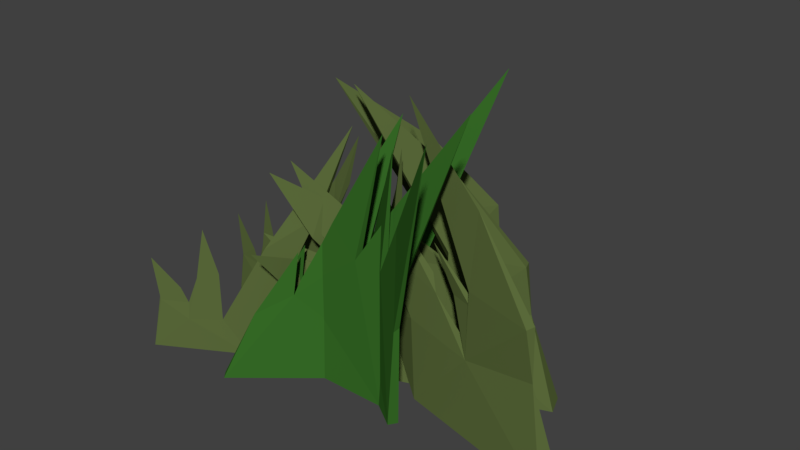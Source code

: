 # Source: Grass.blend  (saved by Blender 2.78.0; exported with 4.5.12 LTS)
import bpy
from mathutils import Matrix  # noqa: F401  (used for matrix-valued properties, if any)

bpy.ops.wm.read_factory_settings(use_empty=True)
scene = bpy.context.scene
scene.name = 'Scene'

# ---- collections
col_collection_1 = bpy.data.collections.new('Collection 1'); scene.collection.children.link(col_collection_1)

# ---- materials (node trees are filled in below, after node groups)
mat_material_004 = bpy.data.materials.new('Material.004')
mat_material_004.alpha_threshold = 0.0
mat_material_004.use_transparent_shadow = False
mat_material_004.diffuse_color = (0.1137, 0.159, 0.0472, 1.0)
mat_material_004.roughness = 0.5
mat_material_001 = bpy.data.materials.new('Material.001')
mat_material_001.alpha_threshold = 0.0
mat_material_001.use_transparent_shadow = False
mat_material_001.diffuse_color = (0.03955, 0.159, 0.02122, 1.0)
mat_material_001.roughness = 0.5

# ---- material node trees

# ---- world
world_world = bpy.data.worlds.new('World'); scene.world = world_world
world_world.color = (0.05088, 0.05088, 0.05088)
world_world.use_sun_shadow = False
world_world.sun_shadow_jitter_overblur = 0.0
world_world.cycles.sampling_method = 'MANUAL'

# ---- meshes
me_cube_008 = bpy.data.meshes.new('Cube.008')
me_cube_008.from_pydata([(-2.073, 0.6055, -0.008403), (-1.999, 0.5931, 1.175), (-1.926, 0.585, 0.7691), (-1.686, 0.5409, 0.8113), (-1.607, 0.5325, 0.6202), (-1.622, 0.5226, 0.3983), (-1.938, 0.5777, 0.6321), (-1.217, 0.4622, 0.4347), (-1.368, 0.4878, 1.585), (-1.22, 0.4636, 1.033), (-1.414, 0.4995, 1.129), (-1.484, 0.5017, 0.9528), (-0.9198, 0.4286, -0.01051), (-0.9223, 0.4065, -0.01064), (0.3363, 0.2419, 2.93), (0.1302, 0.3085, 2.304), (-0.05978, 0.2975, 2.319), (-0.2238, 0.2897, 1.526), (-0.6621, 0.3244, 1.435), (-0.0719, 0.2535, 1.856)], [], [(1, 6, 3), (2, 1, 3), (1, 2, 6), (2, 3, 4), (3, 6, 4), (5, 0, 13), (13, 7, 5), (10, 8, 9), (11, 10, 4), (7, 4, 9), (19, 14, 16), (4, 12, 0, 2), (19, 16, 18), (12, 13, 0), (5, 4, 6), (6, 2, 0), (11, 5, 7, 9), (12, 4, 7), (5, 6, 0), (11, 9, 8), (11, 8, 10), (9, 4, 10), (16, 15, 17, 18), (5, 11, 4), (15, 16, 14), (19, 15, 14), (17, 15, 19), (18, 17, 12, 7), (18, 7, 13, 19), (17, 19, 13, 12)])
_uv = me_cube_008.uv_layers.new(name='UVMap')
_uv.uv.foreach_set('vector', [0.0, 0.0, 1.0, 0.0, 1.0, 1.0, 0.0, 0.0, 1.0, 0.0, 1.0, 1.0, 0.0, 0.0, 1.0, 0.0, 1.0, 1.0, 0.0, 0.0, 1.0, 0.0, 1.0, 1.0, 0.0, 0.0, 1.0, 0.0, 1.0, 1.0, 0.0, 0.0, 1.0, 0.0, 1.0, 1.0, 0.0, 0.0, 1.0, 0.0, 1.0, 1.0, 0.0, 0.0, 1.0, 0.0, 1.0, 1.0, 0.0, 0.0, 1.0, 0.0, 1.0, 1.0, 0.0, 0.0, 1.0, 0.0, 1.0, 1.0, 0.0, 0.0, 1.0, 0.0, 1.0, 1.0, 0.0, 0.0, 1.0, 0.0, 1.0, 1.0, 0.0, 1.0, 0.0, 0.0, 1.0, 0.0, 1.0, 1.0, 0.0, 0.0, 1.0, 0.0, 1.0, 1.0, 0.0, 0.0, 1.0, 0.0, 1.0, 1.0, 0.0, 0.0, 1.0, 0.0, 1.0, 1.0, 0.0, 0.0, 1.0, 0.0, 1.0, 1.0, 0.0, 1.0, 0.0, 0.0, 1.0, 0.0, 1.0, 1.0, 0.0, 0.0, 1.0, 0.0, 1.0, 1.0, 0.0, 0.0, 1.0, 0.0, 1.0, 1.0, 0.0, 0.0, 1.0, 0.0, 1.0, 1.0, 0.0, 0.0, 1.0, 0.0, 1.0, 1.0, 0.0, 0.0, 1.0, 0.0, 1.0, 1.0, 0.0, 1.0, 0.0, 0.0, 1.0, 0.0, 1.0, 1.0, 0.0, 0.0, 1.0, 0.0, 1.0, 1.0, 0.0, 0.0, 1.0, 0.0, 1.0, 1.0, 0.0, 0.0, 1.0, 0.0, 1.0, 1.0, 0.0, 0.0, 1.0, 0.0, 1.0, 1.0, 0.0, 1.0, 0.0, 0.0, 1.0, 0.0, 1.0, 1.0, 0.0, 1.0, 0.0, 0.0, 1.0, 0.0, 1.0, 1.0, 0.0, 1.0])
me_cube_008.materials.append(mat_material_004)
me_cube_008.use_remesh_preserve_volume = False
me_cube_008.use_remesh_preserve_attributes = False
me_cube_008.use_mirror_vertex_groups = False
me_cube_008.update()
me_cube_007 = bpy.data.meshes.new('Cube.007')
me_cube_007.from_pydata([(2.253, 1.3, -0.0138), (0.1648, 0.3698, 3.409), (2.347, 1.05, -0.0138), (0.3811, 0.594, -0.0138), (0.4753, 0.3442, -0.0138), (1.908, 1.087, 1.658), (1.948, 0.9821, 1.658), (1.152, 0.7112, 1.498), (1.189, 0.7559, 2.573), (1.153, 0.6754, 0.8698), (1.997, 1.061, 1.069), (1.166, 0.6874, 1.686), (1.135, 0.7784, 1.502), (1.107, 0.7898, 0.8735), (0.561, 0.5191, 1.952), (0.8684, 0.6356, 1.493), (-0.5356, 0.1114, 2.453), (0.3967, 0.3294, 0.9787), (0.5082, 0.5343, 1.572), (-0.1541, 0.2387, 1.67), (-0.1135, 0.1311, 1.67), (0.01935, 0.2427, 2.095), (0.6883, 0.5064, 1.425), (0.369, 0.4532, 0.9613), (-0.7436, -0.1481, 1.616), (-0.2119, 0.3069, 1.307), (-0.2185, 0.2334, 0.7458), (-0.2724, 0.3765, 0.7458)], [], [(0, 2, 4, 3), (11, 1, 12), (8, 6, 5), (10, 2, 0), (21, 16, 20), (7, 9, 11), (7, 14, 15), (12, 14, 7), (7, 15, 9), (9, 15, 13), (22, 23, 18), (26, 24, 27), (25, 24, 26), (23, 25, 17), (5, 10, 13, 12), (9, 10, 6, 11), (8, 5, 12, 1), (10, 5, 6), (11, 6, 8, 1), (9, 4, 2, 10), (0, 3, 13, 10), (19, 23, 17, 20), (7, 11, 12), (12, 15, 14), (12, 13, 15), (21, 19, 16), (19, 20, 16), (22, 18, 21), (19, 21, 18, 23), (20, 17, 22, 21), (17, 4, 9, 22), (23, 22, 13, 3), (27, 25, 23, 3), (9, 13, 22), (25, 27, 24), (26, 4, 17, 25), (26, 27, 3, 4)])
_uv = me_cube_007.uv_layers.new(name='UVMap')
_uv.uv.foreach_set('vector', [0.0, 0.0, 1.0, 0.0, 1.0, 1.0, 0.0, 1.0, 0.0, 0.0, 1.0, 0.0, 1.0, 1.0, 0.0, 0.0, 1.0, 0.0, 1.0, 1.0, 0.0, 0.0, 1.0, 0.0, 1.0, 1.0, 0.0, 0.0, 1.0, 0.0, 1.0, 1.0, 0.0, 0.0, 1.0, 0.0, 1.0, 1.0, 0.0, 0.0, 1.0, 0.0, 1.0, 1.0, 0.0, 0.0, 1.0, 0.0, 1.0, 1.0, 0.0, 0.0, 1.0, 0.0, 1.0, 1.0, 0.0, 0.0, 1.0, 0.0, 1.0, 1.0, 0.0, 0.0, 1.0, 0.0, 1.0, 1.0, 0.0, 0.0, 1.0, 0.0, 1.0, 1.0, 0.0, 0.0, 1.0, 0.0, 1.0, 1.0, 0.0, 0.0, 1.0, 0.0, 1.0, 1.0, 0.0, 0.0, 1.0, 0.0, 1.0, 1.0, 0.0, 1.0, 0.0, 0.0, 1.0, 0.0, 1.0, 1.0, 0.0, 1.0, 0.0, 0.0, 1.0, 0.0, 1.0, 1.0, 0.0, 1.0, 0.0, 0.0, 1.0, 0.0, 1.0, 1.0, 0.0, 0.0, 1.0, 0.0, 1.0, 1.0, 0.0, 1.0, 0.0, 0.0, 1.0, 0.0, 1.0, 1.0, 0.0, 1.0, 0.0, 0.0, 1.0, 0.0, 1.0, 1.0, 0.0, 1.0, 0.0, 0.0, 1.0, 0.0, 1.0, 1.0, 0.0, 1.0, 0.0, 0.0, 1.0, 0.0, 1.0, 1.0, 0.0, 0.0, 1.0, 0.0, 1.0, 1.0, 0.0, 0.0, 1.0, 0.0, 1.0, 1.0, 0.0, 0.0, 1.0, 0.0, 1.0, 1.0, 0.0, 0.0, 1.0, 0.0, 1.0, 1.0, 0.0, 0.0, 1.0, 0.0, 1.0, 1.0, 0.0, 0.0, 1.0, 0.0, 1.0, 1.0, 0.0, 1.0, 0.0, 0.0, 1.0, 0.0, 1.0, 1.0, 0.0, 1.0, 0.0, 0.0, 1.0, 0.0, 1.0, 1.0, 0.0, 1.0, 0.0, 0.0, 1.0, 0.0, 1.0, 1.0, 0.0, 1.0, 0.0, 0.0, 1.0, 0.0, 1.0, 1.0, 0.0, 1.0, 0.0, 0.0, 1.0, 0.0, 1.0, 1.0, 0.0, 0.0, 1.0, 0.0, 1.0, 1.0, 0.0, 0.0, 1.0, 0.0, 1.0, 1.0, 0.0, 1.0, 0.0, 0.0, 1.0, 0.0, 1.0, 1.0, 0.0, 1.0])
me_cube_007.materials.append(mat_material_004)
me_cube_007.use_remesh_preserve_volume = False
me_cube_007.use_remesh_preserve_attributes = False
me_cube_007.use_mirror_vertex_groups = False
me_cube_007.update()
me_cube_006 = bpy.data.meshes.new('Cube.006')
me_cube_006.from_pydata([(-1.161, -0.05943, -0.01584), (-0.2599, 7.451e-09, 1.573), (-1.161, 0.05943, -0.01584), (0.8391, -0.05943, -0.01584), (0.8391, 0.05943, -0.01584), (-0.7741, 2.98e-08, 0.7949), (-0.3107, 0.01544, 0.7662), (-0.3425, 0.006992, 1.161), (-0.3282, -0.007855, 1.039), (0.8597, 0.00157, 3.162), (0.1549, 0.003196, 1.972), (-0.2457, -0.004484, 1.231), (0.4941, -0.03107, 1.658), (0.505, 0.04106, 1.61), (1.904, -0.0002747, 3.64), (0.9899, 0.02972, 1.271), (0.9791, -0.02855, 1.223), (0.9903, -0.0008422, 2.396)], [], [(1, 7, 5), (7, 1, 8), (8, 1, 5), (12, 9, 10), (5, 2, 0), (7, 8, 6), (10, 9, 13), (0, 2, 4, 3), (12, 10, 11), (15, 14, 16), (16, 14, 17), (0, 3, 8, 5), (6, 4, 2, 5), (12, 11, 8, 3), (5, 7, 6), (13, 9, 12), (13, 4, 6, 11), (15, 17, 14), (15, 4, 13, 17), (6, 8, 11), (13, 11, 10), (16, 3, 4, 15), (16, 17, 12, 3), (13, 12, 17)])
_uv = me_cube_006.uv_layers.new(name='UVMap')
_uv.uv.foreach_set('vector', [0.0, 0.0, 1.0, 0.0, 1.0, 1.0, 0.0, 0.0, 1.0, 0.0, 1.0, 1.0, 0.0, 0.0, 1.0, 0.0, 1.0, 1.0, 0.0, 0.0, 1.0, 0.0, 1.0, 1.0, 0.0, 0.0, 1.0, 0.0, 1.0, 1.0, 0.0, 0.0, 1.0, 0.0, 1.0, 1.0, 0.0, 0.0, 1.0, 0.0, 1.0, 1.0, 0.0, 0.0, 1.0, 0.0, 1.0, 1.0, 0.0, 1.0, 0.0, 0.0, 1.0, 0.0, 1.0, 1.0, 0.0, 0.0, 1.0, 0.0, 1.0, 1.0, 0.0, 0.0, 1.0, 0.0, 1.0, 1.0, 0.0, 0.0, 1.0, 0.0, 1.0, 1.0, 0.0, 1.0, 0.0, 0.0, 1.0, 0.0, 1.0, 1.0, 0.0, 1.0, 0.0, 0.0, 1.0, 0.0, 1.0, 1.0, 0.0, 1.0, 0.0, 0.0, 1.0, 0.0, 1.0, 1.0, 0.0, 0.0, 1.0, 0.0, 1.0, 1.0, 0.0, 0.0, 1.0, 0.0, 1.0, 1.0, 0.0, 1.0, 0.0, 0.0, 1.0, 0.0, 1.0, 1.0, 0.0, 0.0, 1.0, 0.0, 1.0, 1.0, 0.0, 1.0, 0.0, 0.0, 1.0, 0.0, 1.0, 1.0, 0.0, 0.0, 1.0, 0.0, 1.0, 1.0, 0.0, 0.0, 1.0, 0.0, 1.0, 1.0, 0.0, 1.0, 0.0, 0.0, 1.0, 0.0, 1.0, 1.0, 0.0, 1.0, 0.0, 0.0, 1.0, 0.0, 1.0, 1.0])
me_cube_006.materials.append(mat_material_001)
me_cube_006.use_remesh_preserve_volume = False
me_cube_006.use_remesh_preserve_attributes = False
me_cube_006.use_mirror_vertex_groups = False
me_cube_006.update()
me_cube_005 = bpy.data.meshes.new('Cube.005')
me_cube_005.from_pydata([(-1.161, -0.05943, -0.01584), (-0.2599, 7.451e-09, 1.573), (-1.161, 0.05943, -0.01584), (0.8391, -0.05943, -0.01584), (0.8391, 0.05943, -0.01584), (-0.7741, 2.98e-08, 0.7949), (-0.3107, 0.01544, 0.7662), (-0.3425, 0.006992, 1.161), (-0.3282, -0.007855, 1.039), (0.8597, 0.00157, 3.162), (0.1549, 0.003196, 1.972), (-0.2457, -0.004484, 1.231), (0.4941, -0.03107, 1.658), (0.505, 0.04106, 1.61), (1.904, -0.0002747, 3.64), (0.9899, 0.02972, 1.271), (0.9791, -0.02855, 1.223), (0.9903, -0.0008422, 2.396)], [], [(1, 7, 5), (7, 1, 8), (8, 1, 5), (12, 9, 10), (5, 2, 0), (7, 8, 6), (10, 9, 13), (0, 2, 4, 3), (12, 10, 11), (15, 14, 16), (16, 14, 17), (0, 3, 8, 5), (6, 4, 2, 5), (12, 11, 8, 3), (5, 7, 6), (13, 9, 12), (13, 4, 6, 11), (15, 17, 14), (15, 4, 13, 17), (6, 8, 11), (13, 11, 10), (16, 3, 4, 15), (16, 17, 12, 3), (13, 12, 17)])
_uv = me_cube_005.uv_layers.new(name='UVMap')
_uv.uv.foreach_set('vector', [0.0, 0.0, 1.0, 0.0, 1.0, 1.0, 0.0, 0.0, 1.0, 0.0, 1.0, 1.0, 0.0, 0.0, 1.0, 0.0, 1.0, 1.0, 0.0, 0.0, 1.0, 0.0, 1.0, 1.0, 0.0, 0.0, 1.0, 0.0, 1.0, 1.0, 0.0, 0.0, 1.0, 0.0, 1.0, 1.0, 0.0, 0.0, 1.0, 0.0, 1.0, 1.0, 0.0, 0.0, 1.0, 0.0, 1.0, 1.0, 0.0, 1.0, 0.0, 0.0, 1.0, 0.0, 1.0, 1.0, 0.0, 0.0, 1.0, 0.0, 1.0, 1.0, 0.0, 0.0, 1.0, 0.0, 1.0, 1.0, 0.0, 0.0, 1.0, 0.0, 1.0, 1.0, 0.0, 1.0, 0.0, 0.0, 1.0, 0.0, 1.0, 1.0, 0.0, 1.0, 0.0, 0.0, 1.0, 0.0, 1.0, 1.0, 0.0, 1.0, 0.0, 0.0, 1.0, 0.0, 1.0, 1.0, 0.0, 0.0, 1.0, 0.0, 1.0, 1.0, 0.0, 0.0, 1.0, 0.0, 1.0, 1.0, 0.0, 1.0, 0.0, 0.0, 1.0, 0.0, 1.0, 1.0, 0.0, 0.0, 1.0, 0.0, 1.0, 1.0, 0.0, 1.0, 0.0, 0.0, 1.0, 0.0, 1.0, 1.0, 0.0, 0.0, 1.0, 0.0, 1.0, 1.0, 0.0, 0.0, 1.0, 0.0, 1.0, 1.0, 0.0, 1.0, 0.0, 0.0, 1.0, 0.0, 1.0, 1.0, 0.0, 1.0, 0.0, 0.0, 1.0, 0.0, 1.0, 1.0])
me_cube_005.materials.append(mat_material_001)
me_cube_005.use_remesh_preserve_volume = False
me_cube_005.use_remesh_preserve_attributes = False
me_cube_005.use_mirror_vertex_groups = False
me_cube_005.update()
me_cube_004 = bpy.data.meshes.new('Cube.004')
me_cube_004.from_pydata([(2.253, 1.3, -0.0138), (0.1648, 0.3698, 3.409), (2.347, 1.05, -0.0138), (0.3811, 0.594, -0.0138), (0.4753, 0.3442, -0.0138), (1.908, 1.087, 1.658), (1.948, 0.9821, 1.658), (1.152, 0.7112, 1.498), (1.189, 0.7559, 2.573), (1.153, 0.6754, 0.8698), (1.997, 1.061, 1.069), (1.166, 0.6874, 1.686), (1.135, 0.7784, 1.502), (1.107, 0.7898, 0.8735), (0.561, 0.5191, 1.952), (0.8684, 0.6356, 1.493), (-0.5356, 0.1114, 2.453), (0.3967, 0.3294, 0.9787), (0.5082, 0.5343, 1.572), (-0.1541, 0.2387, 1.67), (-0.1135, 0.1311, 1.67), (0.01935, 0.2427, 2.095), (0.6883, 0.5064, 1.425), (0.369, 0.4532, 0.9613), (-0.7436, -0.1481, 1.616), (-0.2119, 0.3069, 1.307), (-0.2185, 0.2334, 0.7458), (-0.2724, 0.3765, 0.7458)], [], [(0, 2, 4, 3), (11, 1, 12), (8, 6, 5), (10, 2, 0), (21, 16, 20), (7, 9, 11), (7, 14, 15), (12, 14, 7), (7, 15, 9), (9, 15, 13), (22, 23, 18), (26, 24, 27), (25, 24, 26), (23, 25, 17), (5, 10, 13, 12), (9, 10, 6, 11), (8, 5, 12, 1), (10, 5, 6), (11, 6, 8, 1), (9, 4, 2, 10), (0, 3, 13, 10), (19, 23, 17, 20), (7, 11, 12), (12, 15, 14), (12, 13, 15), (21, 19, 16), (19, 20, 16), (22, 18, 21), (19, 21, 18, 23), (20, 17, 22, 21), (17, 4, 9, 22), (23, 22, 13, 3), (27, 25, 23, 3), (9, 13, 22), (25, 27, 24), (26, 4, 17, 25), (26, 27, 3, 4)])
_uv = me_cube_004.uv_layers.new(name='UVMap')
_uv.uv.foreach_set('vector', [0.0, 0.0, 1.0, 0.0, 1.0, 1.0, 0.0, 1.0, 0.0, 0.0, 1.0, 0.0, 1.0, 1.0, 0.0, 0.0, 1.0, 0.0, 1.0, 1.0, 0.0, 0.0, 1.0, 0.0, 1.0, 1.0, 0.0, 0.0, 1.0, 0.0, 1.0, 1.0, 0.0, 0.0, 1.0, 0.0, 1.0, 1.0, 0.0, 0.0, 1.0, 0.0, 1.0, 1.0, 0.0, 0.0, 1.0, 0.0, 1.0, 1.0, 0.0, 0.0, 1.0, 0.0, 1.0, 1.0, 0.0, 0.0, 1.0, 0.0, 1.0, 1.0, 0.0, 0.0, 1.0, 0.0, 1.0, 1.0, 0.0, 0.0, 1.0, 0.0, 1.0, 1.0, 0.0, 0.0, 1.0, 0.0, 1.0, 1.0, 0.0, 0.0, 1.0, 0.0, 1.0, 1.0, 0.0, 0.0, 1.0, 0.0, 1.0, 1.0, 0.0, 1.0, 0.0, 0.0, 1.0, 0.0, 1.0, 1.0, 0.0, 1.0, 0.0, 0.0, 1.0, 0.0, 1.0, 1.0, 0.0, 1.0, 0.0, 0.0, 1.0, 0.0, 1.0, 1.0, 0.0, 0.0, 1.0, 0.0, 1.0, 1.0, 0.0, 1.0, 0.0, 0.0, 1.0, 0.0, 1.0, 1.0, 0.0, 1.0, 0.0, 0.0, 1.0, 0.0, 1.0, 1.0, 0.0, 1.0, 0.0, 0.0, 1.0, 0.0, 1.0, 1.0, 0.0, 1.0, 0.0, 0.0, 1.0, 0.0, 1.0, 1.0, 0.0, 0.0, 1.0, 0.0, 1.0, 1.0, 0.0, 0.0, 1.0, 0.0, 1.0, 1.0, 0.0, 0.0, 1.0, 0.0, 1.0, 1.0, 0.0, 0.0, 1.0, 0.0, 1.0, 1.0, 0.0, 0.0, 1.0, 0.0, 1.0, 1.0, 0.0, 0.0, 1.0, 0.0, 1.0, 1.0, 0.0, 1.0, 0.0, 0.0, 1.0, 0.0, 1.0, 1.0, 0.0, 1.0, 0.0, 0.0, 1.0, 0.0, 1.0, 1.0, 0.0, 1.0, 0.0, 0.0, 1.0, 0.0, 1.0, 1.0, 0.0, 1.0, 0.0, 0.0, 1.0, 0.0, 1.0, 1.0, 0.0, 1.0, 0.0, 0.0, 1.0, 0.0, 1.0, 1.0, 0.0, 0.0, 1.0, 0.0, 1.0, 1.0, 0.0, 0.0, 1.0, 0.0, 1.0, 1.0, 0.0, 1.0, 0.0, 0.0, 1.0, 0.0, 1.0, 1.0, 0.0, 1.0])
me_cube_004.materials.append(mat_material_004)
me_cube_004.use_remesh_preserve_volume = False
me_cube_004.use_remesh_preserve_attributes = False
me_cube_004.use_mirror_vertex_groups = False
me_cube_004.update()
me_cube_003 = bpy.data.meshes.new('Cube.003')
me_cube_003.from_pydata([(-2.073, 0.6055, -0.008403), (-1.999, 0.5931, 1.175), (-1.926, 0.585, 0.7691), (-1.686, 0.5409, 0.8113), (-1.607, 0.5325, 0.6202), (-1.622, 0.5226, 0.3983), (-1.938, 0.5777, 0.6321), (-1.217, 0.4622, 0.4347), (-1.368, 0.4878, 1.585), (-1.22, 0.4636, 1.033), (-1.414, 0.4995, 1.129), (-1.484, 0.5017, 0.9528), (-0.9198, 0.4286, -0.01051), (-0.9223, 0.4065, -0.01064), (0.3363, 0.2419, 2.93), (0.1302, 0.3085, 2.304), (-0.05978, 0.2975, 2.319), (-0.2238, 0.2897, 1.526), (-0.6621, 0.3244, 1.435), (-0.0719, 0.2535, 1.856)], [], [(1, 6, 3), (2, 1, 3), (1, 2, 6), (2, 3, 4), (3, 6, 4), (5, 0, 13), (13, 7, 5), (10, 8, 9), (11, 10, 4), (7, 4, 9), (19, 14, 16), (4, 12, 0, 2), (19, 16, 18), (12, 13, 0), (5, 4, 6), (6, 2, 0), (11, 5, 7, 9), (12, 4, 7), (5, 6, 0), (11, 9, 8), (11, 8, 10), (9, 4, 10), (16, 15, 17, 18), (5, 11, 4), (15, 16, 14), (19, 15, 14), (17, 15, 19), (18, 17, 12, 7), (18, 7, 13, 19), (17, 19, 13, 12)])
_uv = me_cube_003.uv_layers.new(name='UVMap')
_uv.uv.foreach_set('vector', [0.0, 0.0, 1.0, 0.0, 1.0, 1.0, 0.0, 0.0, 1.0, 0.0, 1.0, 1.0, 0.0, 0.0, 1.0, 0.0, 1.0, 1.0, 0.0, 0.0, 1.0, 0.0, 1.0, 1.0, 0.0, 0.0, 1.0, 0.0, 1.0, 1.0, 0.0, 0.0, 1.0, 0.0, 1.0, 1.0, 0.0, 0.0, 1.0, 0.0, 1.0, 1.0, 0.0, 0.0, 1.0, 0.0, 1.0, 1.0, 0.0, 0.0, 1.0, 0.0, 1.0, 1.0, 0.0, 0.0, 1.0, 0.0, 1.0, 1.0, 0.0, 0.0, 1.0, 0.0, 1.0, 1.0, 0.0, 0.0, 1.0, 0.0, 1.0, 1.0, 0.0, 1.0, 0.0, 0.0, 1.0, 0.0, 1.0, 1.0, 0.0, 0.0, 1.0, 0.0, 1.0, 1.0, 0.0, 0.0, 1.0, 0.0, 1.0, 1.0, 0.0, 0.0, 1.0, 0.0, 1.0, 1.0, 0.0, 0.0, 1.0, 0.0, 1.0, 1.0, 0.0, 1.0, 0.0, 0.0, 1.0, 0.0, 1.0, 1.0, 0.0, 0.0, 1.0, 0.0, 1.0, 1.0, 0.0, 0.0, 1.0, 0.0, 1.0, 1.0, 0.0, 0.0, 1.0, 0.0, 1.0, 1.0, 0.0, 0.0, 1.0, 0.0, 1.0, 1.0, 0.0, 0.0, 1.0, 0.0, 1.0, 1.0, 0.0, 1.0, 0.0, 0.0, 1.0, 0.0, 1.0, 1.0, 0.0, 0.0, 1.0, 0.0, 1.0, 1.0, 0.0, 0.0, 1.0, 0.0, 1.0, 1.0, 0.0, 0.0, 1.0, 0.0, 1.0, 1.0, 0.0, 0.0, 1.0, 0.0, 1.0, 1.0, 0.0, 1.0, 0.0, 0.0, 1.0, 0.0, 1.0, 1.0, 0.0, 1.0, 0.0, 0.0, 1.0, 0.0, 1.0, 1.0, 0.0, 1.0])
me_cube_003.materials.append(mat_material_004)
me_cube_003.use_remesh_preserve_volume = False
me_cube_003.use_remesh_preserve_attributes = False
me_cube_003.use_mirror_vertex_groups = False
me_cube_003.update()
me_cube_001 = bpy.data.meshes.new('Cube.001')
me_cube_001.from_pydata([(-2.073, 0.6055, -0.008403), (-1.999, 0.5931, 1.175), (-1.926, 0.585, 0.7691), (-1.686, 0.5409, 0.8113), (-1.607, 0.5325, 0.6202), (-1.622, 0.5226, 0.3983), (-1.938, 0.5777, 0.6321), (-1.217, 0.4622, 0.4347), (-1.368, 0.4878, 1.585), (-1.22, 0.4636, 1.033), (-1.414, 0.4995, 1.129), (-1.484, 0.5017, 0.9528), (-0.9198, 0.4286, -0.01051), (-0.9223, 0.4065, -0.01064), (0.3363, 0.2419, 2.93), (0.1302, 0.3085, 2.304), (-0.05978, 0.2975, 2.319), (-0.2238, 0.2897, 1.526), (-0.6621, 0.3244, 1.435), (-0.0719, 0.2535, 1.856)], [], [(1, 6, 3), (2, 1, 3), (1, 2, 6), (2, 3, 4), (3, 6, 4), (5, 0, 13), (13, 7, 5), (10, 8, 9), (11, 10, 4), (7, 4, 9), (19, 14, 16), (4, 12, 0, 2), (19, 16, 18), (12, 13, 0), (5, 4, 6), (6, 2, 0), (11, 5, 7, 9), (12, 4, 7), (5, 6, 0), (11, 9, 8), (11, 8, 10), (9, 4, 10), (16, 15, 17, 18), (5, 11, 4), (15, 16, 14), (19, 15, 14), (17, 15, 19), (18, 17, 12, 7), (18, 7, 13, 19), (17, 19, 13, 12)])
_uv = me_cube_001.uv_layers.new(name='UVMap')
_uv.uv.foreach_set('vector', [0.0, 0.0, 1.0, 0.0, 1.0, 1.0, 0.0, 0.0, 1.0, 0.0, 1.0, 1.0, 0.0, 0.0, 1.0, 0.0, 1.0, 1.0, 0.0, 0.0, 1.0, 0.0, 1.0, 1.0, 0.0, 0.0, 1.0, 0.0, 1.0, 1.0, 0.0, 0.0, 1.0, 0.0, 1.0, 1.0, 0.0, 0.0, 1.0, 0.0, 1.0, 1.0, 0.0, 0.0, 1.0, 0.0, 1.0, 1.0, 0.0, 0.0, 1.0, 0.0, 1.0, 1.0, 0.0, 0.0, 1.0, 0.0, 1.0, 1.0, 0.0, 0.0, 1.0, 0.0, 1.0, 1.0, 0.0, 0.0, 1.0, 0.0, 1.0, 1.0, 0.0, 1.0, 0.0, 0.0, 1.0, 0.0, 1.0, 1.0, 0.0, 0.0, 1.0, 0.0, 1.0, 1.0, 0.0, 0.0, 1.0, 0.0, 1.0, 1.0, 0.0, 0.0, 1.0, 0.0, 1.0, 1.0, 0.0, 0.0, 1.0, 0.0, 1.0, 1.0, 0.0, 1.0, 0.0, 0.0, 1.0, 0.0, 1.0, 1.0, 0.0, 0.0, 1.0, 0.0, 1.0, 1.0, 0.0, 0.0, 1.0, 0.0, 1.0, 1.0, 0.0, 0.0, 1.0, 0.0, 1.0, 1.0, 0.0, 0.0, 1.0, 0.0, 1.0, 1.0, 0.0, 0.0, 1.0, 0.0, 1.0, 1.0, 0.0, 1.0, 0.0, 0.0, 1.0, 0.0, 1.0, 1.0, 0.0, 0.0, 1.0, 0.0, 1.0, 1.0, 0.0, 0.0, 1.0, 0.0, 1.0, 1.0, 0.0, 0.0, 1.0, 0.0, 1.0, 1.0, 0.0, 0.0, 1.0, 0.0, 1.0, 1.0, 0.0, 1.0, 0.0, 0.0, 1.0, 0.0, 1.0, 1.0, 0.0, 1.0, 0.0, 0.0, 1.0, 0.0, 1.0, 1.0, 0.0, 1.0])
me_cube_001.materials.append(mat_material_004)
me_cube_001.use_remesh_preserve_volume = False
me_cube_001.use_remesh_preserve_attributes = False
me_cube_001.use_mirror_vertex_groups = False
me_cube_001.update()
me_cube_000 = bpy.data.meshes.new('Cube.000')
me_cube_000.from_pydata([(2.253, 1.3, -0.0138), (0.1648, 0.3698, 3.409), (2.347, 1.05, -0.0138), (0.3811, 0.594, -0.0138), (0.4753, 0.3442, -0.0138), (1.908, 1.087, 1.658), (1.948, 0.9821, 1.658), (1.152, 0.7112, 1.498), (1.189, 0.7559, 2.573), (1.153, 0.6754, 0.8698), (1.997, 1.061, 1.069), (1.166, 0.6874, 1.686), (1.135, 0.7784, 1.502), (1.107, 0.7898, 0.8735), (0.561, 0.5191, 1.952), (0.8684, 0.6356, 1.493), (-0.5356, 0.1114, 2.453), (0.3967, 0.3294, 0.9787), (0.5082, 0.5343, 1.572), (-0.1541, 0.2387, 1.67), (-0.1135, 0.1311, 1.67), (0.01935, 0.2427, 2.095), (0.6883, 0.5064, 1.425), (0.369, 0.4532, 0.9613), (-0.7436, -0.1481, 1.616), (-0.2119, 0.3069, 1.307), (-0.2185, 0.2334, 0.7458), (-0.2724, 0.3765, 0.7458)], [], [(0, 2, 4, 3), (11, 1, 12), (8, 6, 5), (10, 2, 0), (21, 16, 20), (7, 9, 11), (7, 14, 15), (12, 14, 7), (7, 15, 9), (9, 15, 13), (22, 23, 18), (26, 24, 27), (25, 24, 26), (23, 25, 17), (5, 10, 13, 12), (9, 10, 6, 11), (8, 5, 12, 1), (10, 5, 6), (11, 6, 8, 1), (9, 4, 2, 10), (0, 3, 13, 10), (19, 23, 17, 20), (7, 11, 12), (12, 15, 14), (12, 13, 15), (21, 19, 16), (19, 20, 16), (22, 18, 21), (19, 21, 18, 23), (20, 17, 22, 21), (17, 4, 9, 22), (23, 22, 13, 3), (27, 25, 23, 3), (9, 13, 22), (25, 27, 24), (26, 4, 17, 25), (26, 27, 3, 4)])
_uv = me_cube_000.uv_layers.new(name='UVMap')
_uv.uv.foreach_set('vector', [0.0, 0.0, 1.0, 0.0, 1.0, 1.0, 0.0, 1.0, 0.0, 0.0, 1.0, 0.0, 1.0, 1.0, 0.0, 0.0, 1.0, 0.0, 1.0, 1.0, 0.0, 0.0, 1.0, 0.0, 1.0, 1.0, 0.0, 0.0, 1.0, 0.0, 1.0, 1.0, 0.0, 0.0, 1.0, 0.0, 1.0, 1.0, 0.0, 0.0, 1.0, 0.0, 1.0, 1.0, 0.0, 0.0, 1.0, 0.0, 1.0, 1.0, 0.0, 0.0, 1.0, 0.0, 1.0, 1.0, 0.0, 0.0, 1.0, 0.0, 1.0, 1.0, 0.0, 0.0, 1.0, 0.0, 1.0, 1.0, 0.0, 0.0, 1.0, 0.0, 1.0, 1.0, 0.0, 0.0, 1.0, 0.0, 1.0, 1.0, 0.0, 0.0, 1.0, 0.0, 1.0, 1.0, 0.0, 0.0, 1.0, 0.0, 1.0, 1.0, 0.0, 1.0, 0.0, 0.0, 1.0, 0.0, 1.0, 1.0, 0.0, 1.0, 0.0, 0.0, 1.0, 0.0, 1.0, 1.0, 0.0, 1.0, 0.0, 0.0, 1.0, 0.0, 1.0, 1.0, 0.0, 0.0, 1.0, 0.0, 1.0, 1.0, 0.0, 1.0, 0.0, 0.0, 1.0, 0.0, 1.0, 1.0, 0.0, 1.0, 0.0, 0.0, 1.0, 0.0, 1.0, 1.0, 0.0, 1.0, 0.0, 0.0, 1.0, 0.0, 1.0, 1.0, 0.0, 1.0, 0.0, 0.0, 1.0, 0.0, 1.0, 1.0, 0.0, 0.0, 1.0, 0.0, 1.0, 1.0, 0.0, 0.0, 1.0, 0.0, 1.0, 1.0, 0.0, 0.0, 1.0, 0.0, 1.0, 1.0, 0.0, 0.0, 1.0, 0.0, 1.0, 1.0, 0.0, 0.0, 1.0, 0.0, 1.0, 1.0, 0.0, 0.0, 1.0, 0.0, 1.0, 1.0, 0.0, 1.0, 0.0, 0.0, 1.0, 0.0, 1.0, 1.0, 0.0, 1.0, 0.0, 0.0, 1.0, 0.0, 1.0, 1.0, 0.0, 1.0, 0.0, 0.0, 1.0, 0.0, 1.0, 1.0, 0.0, 1.0, 0.0, 0.0, 1.0, 0.0, 1.0, 1.0, 0.0, 1.0, 0.0, 0.0, 1.0, 0.0, 1.0, 1.0, 0.0, 0.0, 1.0, 0.0, 1.0, 1.0, 0.0, 0.0, 1.0, 0.0, 1.0, 1.0, 0.0, 1.0, 0.0, 0.0, 1.0, 0.0, 1.0, 1.0, 0.0, 1.0])
me_cube_000.materials.append(mat_material_004)
me_cube_000.use_remesh_preserve_volume = False
me_cube_000.use_remesh_preserve_attributes = False
me_cube_000.use_mirror_vertex_groups = False
me_cube_000.update()
me_cube_002 = bpy.data.meshes.new('Cube.002')
me_cube_002.from_pydata([(-1.161, -0.05943, -0.01584), (-0.2599, 7.451e-09, 1.573), (-1.161, 0.05943, -0.01584), (0.8391, -0.05943, -0.01584), (0.8391, 0.05943, -0.01584), (-0.7741, 2.98e-08, 0.7949), (-0.3107, 0.01544, 0.7662), (-0.3425, 0.006992, 1.161), (-0.3282, -0.007855, 1.039), (0.8597, 0.00157, 3.162), (0.1549, 0.003196, 1.972), (-0.2457, -0.004484, 1.231), (0.4941, -0.03107, 1.658), (0.505, 0.04106, 1.61), (1.904, -0.0002747, 3.64), (0.9899, 0.02972, 1.271), (0.9791, -0.02855, 1.223), (0.9903, -0.0008422, 2.396)], [], [(1, 7, 5), (7, 1, 8), (8, 1, 5), (12, 9, 10), (5, 2, 0), (7, 8, 6), (10, 9, 13), (0, 2, 4, 3), (12, 10, 11), (15, 14, 16), (16, 14, 17), (0, 3, 8, 5), (6, 4, 2, 5), (12, 11, 8, 3), (5, 7, 6), (13, 9, 12), (13, 4, 6, 11), (15, 17, 14), (15, 4, 13, 17), (6, 8, 11), (13, 11, 10), (16, 3, 4, 15), (16, 17, 12, 3), (13, 12, 17)])
_uv = me_cube_002.uv_layers.new(name='UVMap')
_uv.uv.foreach_set('vector', [0.0, 0.0, 1.0, 0.0, 1.0, 1.0, 0.0, 0.0, 1.0, 0.0, 1.0, 1.0, 0.0, 0.0, 1.0, 0.0, 1.0, 1.0, 0.0, 0.0, 1.0, 0.0, 1.0, 1.0, 0.0, 0.0, 1.0, 0.0, 1.0, 1.0, 0.0, 0.0, 1.0, 0.0, 1.0, 1.0, 0.0, 0.0, 1.0, 0.0, 1.0, 1.0, 0.0, 0.0, 1.0, 0.0, 1.0, 1.0, 0.0, 1.0, 0.0, 0.0, 1.0, 0.0, 1.0, 1.0, 0.0, 0.0, 1.0, 0.0, 1.0, 1.0, 0.0, 0.0, 1.0, 0.0, 1.0, 1.0, 0.0, 0.0, 1.0, 0.0, 1.0, 1.0, 0.0, 1.0, 0.0, 0.0, 1.0, 0.0, 1.0, 1.0, 0.0, 1.0, 0.0, 0.0, 1.0, 0.0, 1.0, 1.0, 0.0, 1.0, 0.0, 0.0, 1.0, 0.0, 1.0, 1.0, 0.0, 0.0, 1.0, 0.0, 1.0, 1.0, 0.0, 0.0, 1.0, 0.0, 1.0, 1.0, 0.0, 1.0, 0.0, 0.0, 1.0, 0.0, 1.0, 1.0, 0.0, 0.0, 1.0, 0.0, 1.0, 1.0, 0.0, 1.0, 0.0, 0.0, 1.0, 0.0, 1.0, 1.0, 0.0, 0.0, 1.0, 0.0, 1.0, 1.0, 0.0, 0.0, 1.0, 0.0, 1.0, 1.0, 0.0, 1.0, 0.0, 0.0, 1.0, 0.0, 1.0, 1.0, 0.0, 1.0, 0.0, 0.0, 1.0, 0.0, 1.0, 1.0])
me_cube_002.materials.append(mat_material_001)
me_cube_002.use_remesh_preserve_volume = False
me_cube_002.use_remesh_preserve_attributes = False
me_cube_002.use_mirror_vertex_groups = False
me_cube_002.update()

# ---- objects
ob_cube_008 = bpy.data.objects.new('Cube.008', me_cube_008)
ob_cube_007 = bpy.data.objects.new('Cube.007', me_cube_007)
ob_cube_006 = bpy.data.objects.new('Cube.006', me_cube_006)
ob_cube_005 = bpy.data.objects.new('Cube.005', me_cube_005)
ob_cube_004 = bpy.data.objects.new('Cube.004', me_cube_004)
ob_cube_003 = bpy.data.objects.new('Cube.003', me_cube_003)
ob_cube_002 = bpy.data.objects.new('Cube.002', me_cube_001)
ob_cube_000 = bpy.data.objects.new('Cube.000', me_cube_000)
ob_cube_001 = bpy.data.objects.new('Cube.001', me_cube_002)

# ---- transforms, parenting, visibility, modifiers, constraints
ob_cube_008.location = (0.4588, 0.2608, 0.0)
ob_cube_008.rotation_euler = (0.0, -0.0, -0.5945)
ob_cube_008.lineart.crease_threshold = 0.0
ob_cube_007.location = (0.4588, 0.2608, 0.0)
ob_cube_007.rotation_euler = (0.0, -0.0, -0.5945)
ob_cube_007.lineart.crease_threshold = 0.0
ob_cube_006.location = (0.4588, 0.2608, 0.0)
ob_cube_006.rotation_euler = (0.0, -0.0, -0.5945)
ob_cube_006.lineart.crease_threshold = 0.0
ob_cube_005.location = (0.0, 0.0, 0.0)
ob_cube_005.rotation_euler = (0.0, -0.0, -5.595)
ob_cube_005.lineart.crease_threshold = 0.0
ob_cube_004.location = (0.0, 0.0, 0.0)
ob_cube_004.rotation_euler = (0.0, -0.0, -5.595)
ob_cube_004.lineart.crease_threshold = 0.0
ob_cube_003.location = (0.0, 0.0, 0.0)
ob_cube_003.rotation_euler = (0.0, -0.0, -5.595)
ob_cube_003.lineart.crease_threshold = 0.0
ob_cube_002.location = (0.0, 0.0, 0.0)
ob_cube_002.lineart.crease_threshold = 0.0
ob_cube_000.location = (0.0, 0.0, 0.0)
ob_cube_000.lineart.crease_threshold = 0.0
ob_cube_001.location = (0.0, 0.0, 0.0)
ob_cube_001.lineart.crease_threshold = 0.0

# ---- collection membership
col_collection_1.objects.link(ob_cube_008)
col_collection_1.objects.link(ob_cube_007)
col_collection_1.objects.link(ob_cube_006)
col_collection_1.objects.link(ob_cube_005)
col_collection_1.objects.link(ob_cube_004)
col_collection_1.objects.link(ob_cube_003)
col_collection_1.objects.link(ob_cube_002)
col_collection_1.objects.link(ob_cube_000)
col_collection_1.objects.link(ob_cube_001)

# ---- scene / render settings (as saved in the file)
scene.frame_start = 1; scene.frame_end = 250; scene.frame_set(1)
scene.render.engine = 'BLENDER_EEVEE_NEXT'
scene.render.image_settings.color_depth = '16'
scene.render.resolution_percentage = 50
scene.render.dither_intensity = 0.0
scene.cycles.use_denoising = False
scene.cycles.samples = 128
scene.cycles.sampling_pattern = 'TABULATED_SOBOL'
scene.cycles.light_sampling_threshold = 0.0
scene.cycles.use_adaptive_sampling = False
scene.cycles.use_light_tree = False
scene.cycles.blur_glossy = 0.0
scene.cycles.sample_clamp_indirect = 0.0
scene.view_settings.view_transform = 'Standard'
bpy.context.view_layer.update()

# ---- added for rendering (the .blend has no active camera and no usable light): camera, sun
cam_auto = bpy.data.cameras.new('AutoCamera')
cam_auto.lens = 50.0
cam_auto.sensor_width = 36.0
cam_auto.clip_end = 1000.0
ob_auto_camera = bpy.data.objects.new('AutoCamera', cam_auto)
scene.collection.objects.link(ob_auto_camera)
ob_auto_camera.location = (7.32283, -7.49356, 7.24726)
ob_auto_camera.rotation_euler = (1.09748, -7.21219e-08, 0.694738)
scene.camera = ob_auto_camera
light_auto_sun = bpy.data.lights.new('AutoSun', 'SUN')
light_auto_sun.energy = 3.0
light_auto_sun.angle = 0.0523599
ob_auto_sun = bpy.data.objects.new('AutoSun', light_auto_sun)
scene.collection.objects.link(ob_auto_sun)
ob_auto_sun.rotation_euler = (0.872665, 0.174533, 0.523599)
bpy.context.view_layer.update()
